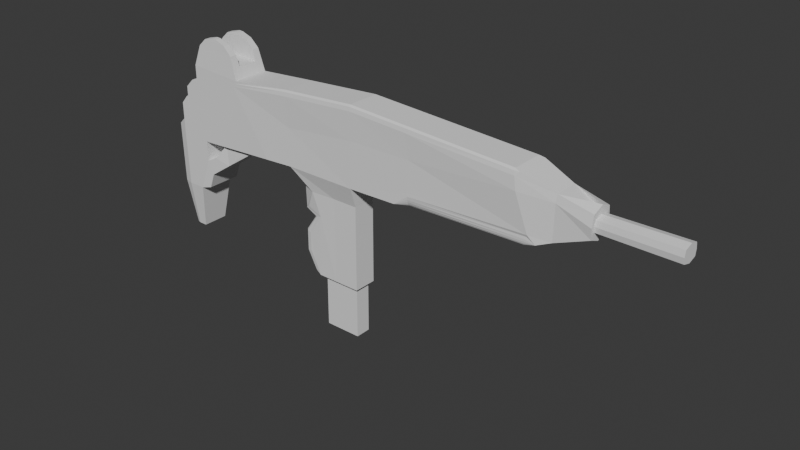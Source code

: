 # Source: worldmodel_uzi.blend  (saved by Blender 5.0.119; exported with 4.5.12 LTS)
import bpy
from mathutils import Matrix  # noqa: F401  (used for matrix-valued properties, if any)

bpy.ops.wm.read_factory_settings(use_empty=True)
scene = bpy.context.scene
scene.name = 'Scene'

# ---- collections
col_collection = bpy.data.collections.new('Collection'); scene.collection.children.link(col_collection)

# ---- world
world_world = bpy.data.worlds.new('World'); scene.world = world_world
world_world.use_nodes = True; world_world.node_tree.nodes.clear()
_N = world_world.node_tree.nodes; _L = world_world.node_tree.links
n0 = _N.new('ShaderNodeOutputWorld'); n0.name = 'World Output'; n0.location = (200, 100)
n1 = _N.new('ShaderNodeBackground'); n1.name = 'Background'; n1.location = (-200, 100)
n1.inputs[0].default_value = (0.05088, 0.05088, 0.05088, 1.0)
_L.new(n1.outputs[0], n0.inputs[0])
n0.is_active_output = True
world_world.color = (0.05088, 0.05088, 0.05088)
world_world.sun_shadow_jitter_overblur = 0.0

# ---- meshes
me_cube_001 = bpy.data.meshes.new('Cube.001')
me_cube_001.from_pydata([(-0.9691, -1.0, -0.8763), (3.917, -0.6501, -0.5633), (3.963, -0.6501, 0.4593), (-2.743, -1.0, -0.866), (-5.658, -1.0, -1.026), (-0.9887, -0.6329, -1.376), (-2.225, -0.7101, -1.37), (-0.9996, -0.6329, -3.438), (-1.607, -0.6329, -1.373), (-1.618, -0.6329, -3.435), (-0.9941, -0.6329, -2.005), (-1.612, -0.6329, -2.002), (-0.9691, 0.01261, -0.8763), (-0.9691, 0.002837, 1.0), (3.33, 0.01218, -0.7938), (3.093, 0.004072, 0.7628), (3.917, 0.01098, -0.5633), (3.963, 0.005654, 0.4593), (-2.743, 0.01256, -0.866), (-2.825, 0.003482, 0.8763), (-5.658, 0.01339, -1.026), (-4.338, 0.004195, 0.7393), (-5.668, 0.003766, 0.8218), (-0.9887, 0.01521, -1.376), (-2.225, 0.01518, -1.37), (-0.9996, 0.02595, -3.438), (-2.235, 0.02592, -3.431), (-2.23, 0.01845, -1.998), (-0.9941, 0.01849, -2.005), (-1.085, 0.0, -4.719), (-2.502, 0.02322, -2.913), (-2.5, 0.0205, -2.39), (-2.534, 0.01348, -1.044), (-2.541, 0.01786, -1.884), (4.731, 0.0, 0.2739), (4.731, -0.5863, 0.273), (4.707, -0.5854, -0.2564), (4.707, 0.0, -0.2556), (4.736, 0.0, 0.3831), (4.719, -0.6956, 0.008139), (4.702, 0.0, -0.3656), (4.719, 0.0, 0.009339), (4.719, 0.0, 0.008739), (4.727, 0.0, 0.188), (4.724, -0.4291, 0.1352), (4.719, -0.4815, 0.008326), (4.713, -0.4287, -0.1184), (4.71, 0.0, -0.1707), (4.719, 0.0, 0.008614), (6.495, 0.0, 0.2019), (6.494, -0.4489, 0.1431), (6.493, -0.5072, 0.001695), (6.493, -0.4485, -0.1395), (6.492, 0.0, -0.1979), (6.493, 0.0, 0.002015), (-1.078, 0.0, -3.437), (-1.078, -0.4255, -3.437), (-1.971, 0.0, -3.432), (-1.971, -0.4255, -3.432), (-1.524, -0.4255, -3.435), (-1.085, -0.4255, -4.719), (-1.977, 0.0, -4.714), (-1.977, -0.4255, -4.714), (-1.531, -0.4255, -4.717), (-1.531, 0.0, -4.717), (-5.504, 0.0, -1.03), (-5.504, -0.9978, -1.03), (-5.667, -0.9978, 0.4315), (-5.667, 0.0, 0.4315), (-6.023, -0.999, -1.027), (-5.832, -0.9978, 0.4306), (-6.03, -0.9978, 0.2309), (-6.03, 0.0, 0.2309), (-5.832, 0.0, 0.4306), (-6.029, 0.0, -0.01793), (-6.029, -1.0, -0.01793), (-6.466, 0.0, -1.025), (-6.242, -1.0, -1.023), (-6.246, 0.0, -0.2209), (-6.073, 0.0, -0.01818), (-6.073, -1.0, -0.01818), (-6.246, -1.0, -0.2209), (-6.244, 0.0, -0.6222), (-6.244, -1.0, -0.6222), (-6.466, -0.8589, -1.025), (-6.288, -0.8589, -0.6224), (-6.467, -0.8589, -0.8039), (-6.467, 0.0, -0.8039), (-6.288, 0.0, -0.6224), (-5.794, 0.0, -2.29), (-5.794, -0.9961, -2.29), (-5.997, -0.9972, -2.287), (-6.44, 0.0, -2.285), (-6.44, -0.8571, -2.285), (-6.216, -0.9983, -2.284), (-5.964, 0.0, -3.405), (-5.964, -0.7043, -3.405), (-6.091, -0.7047, -3.404), (-6.246, 0.0, -3.404), (-6.246, -0.6559, -3.404), (-6.167, 0.0, -3.403), (-6.167, -0.7051, -3.403), (-5.496, -0.9973, -1.505), (-6.234, -0.9995, -1.418), (-6.015, -0.9984, -1.421), (-6.458, 0.0, -1.419), (-6.458, -0.8583, -1.419), (-5.496, 0.0, -1.505), (-5.532, 0.0, -2.218), (-5.532, -0.9273, -2.218), (-5.25, -0.9328, -1.379), (-5.258, 0.0, -1.4), (-6.224, -0.9989, -1.872), (-6.006, -0.9978, -1.875), (-6.449, 0.0, -1.873), (-5.653, -0.9967, -1.917), (-6.449, -0.8577, -1.873), (-5.39, -0.9278, -1.845), (-5.39, 0.0, -1.845), (-4.209, -0.7283, -1.057), (-4.2, -0.7468, -0.946), (-4.213, 0.0, -1.057), (-4.205, 0.0, -0.9559), (-2.743, -0.4937, -0.866), (-5.658, -0.4933, -1.026), (-4.2, -1.0, -0.946), (-4.929, -0.7467, -0.986), (-4.929, 0.01318, -0.986), (-2.743, -0.7469, -0.866), (-5.658, -0.7467, -1.026), (-4.929, -1.0, -0.986), (-4.564, -0.7467, -0.966), (-2.743, -0.2406, -0.866), (-5.658, -0.24, -1.026), (-3.471, -1.0, -0.906), (-3.471, 0.01276, -0.906), (-4.929, -0.4934, -0.986), (-3.471, -0.4936, -0.906), (-4.2, -0.2403, -0.946), (-3.471, -0.7468, -0.906), (-3.471, -0.2404, -0.906), (-4.929, -0.2401, -0.986), (-4.889, -0.7826, -1.506), (-4.884, 0.0, -1.506), (-4.929, -0.3668, -0.986), (0.468, 0.0, 0.9161), (0.5519, 0.0, -0.8471), (-0.9717, -0.9647, 0.2073), (3.163, -1.046, 0.3348), (3.95, -0.7153, 0.2727), (-2.79, -0.9238, 0.02501), (0.596, -0.95, 0.2098), (3.432, -0.9156, -0.5095), (3.33, -0.6658, -0.7938), (3.602, -0.8377, -0.6869), (3.412, -0.8654, -0.565), (3.39, -0.875, -0.6272), (3.37, -0.866, -0.683), (3.353, -0.8388, -0.7296), (3.341, -0.7947, -0.7646), (3.333, -0.7361, -0.7864), (0.5519, -0.6658, -0.8471), (0.5653, -0.9788, -0.5075), (0.2177, -1.0, -0.8535), (0.5523, -0.7399, -0.8387), (0.5533, -0.81, -0.814), (0.555, -0.8724, -0.7741), (0.5572, -0.924, -0.7212), (0.5599, -0.9623, -0.6577), (0.5629, -0.9853, -0.587), (-0.9691, -0.8646, 1.0), (-0.9695, -0.9941, 0.8675), (-0.9692, -0.9586, 0.9612), (3.093, -0.8646, 0.7628), (3.115, -1.014, 0.6293), (3.213, -0.9519, 0.7211), (3.1, -0.9646, 0.7237), (-2.825, -0.8646, 0.8763), (-2.82, -0.9883, 0.7451), (-2.824, -0.9569, 0.8378), (-4.338, -1.0, 0.7393), (-4.443, -1.0, 0.5984), (-4.39, -1.0, 0.6688), (-5.667, -1.0, 0.6748), (-5.668, -1.0, 0.8218), (-5.668, -0.9993, 0.6864), (-5.668, -1.0, 0.7483), (0.4923, -0.9905, 0.782), (0.468, -0.8646, 0.9161), (0.4751, -0.9576, 0.8768), (-2.234, -0.6329, -3.127), (-2.235, -0.4917, -3.431), (-2.125, -0.5464, -3.432), (-2.095, -0.6329, -3.432), (-2.235, -0.5915, -3.342), (-2.023, -0.6598, -1.928), (-2.23, -0.4914, -1.998), (-2.17, -0.5993, -1.978), (-2.361, -0.6365, -2.879), (-2.502, -0.4992, -2.913), (-2.461, -0.5979, -2.903), (-2.36, -0.6365, -2.434), (-2.5, -0.4991, -2.39), (-2.459, -0.5979, -2.403), (-2.534, -0.4742, -1.044), (-2.406, -0.579, -1.785), (-2.541, -0.3969, -1.884), (-2.502, -0.5088, -1.855), (-4.338, -0.4979, 0.7393), (-5.668, -0.4981, 0.8218), (-5.056, -0.5875, 1.56), (-5.489, -0.9378, 1.322), (-5.303, -0.9201, 1.497), (-4.95, -0.5875, 1.553), (-4.489, -0.9377, 1.26), (-4.695, -0.92, 1.46), (-4.95, -0.9105, 1.553), (-4.489, -0.5602, 1.26), (-4.695, -0.5747, 1.46), (-5.489, -0.5602, 1.322), (-5.056, -0.9105, 1.56), (-5.303, -0.5747, 1.497), (-4.413, -0.004216, 0.9998), (-4.989, -0.5602, 1.291), (-5.579, -0.5292, 1.072), (-4.413, -0.5291, 0.9998), (-4.996, -0.5291, 1.036), (-4.338, 0.0, 0.7393), (-5.668, 0.0, 0.8218), (-5.579, -0.004326, 1.072), (-4.996, -0.004271, 1.036)], [(24, 6), (24, 32)], [(2, 149, 1, 36, 39, 35), (0, 3, 6, 8, 5), (126, 130, 4, 129), (20, 133, 124, 129, 4, 66, 65), (12, 0, 5, 23), (28, 10, 7, 25), (23, 5, 10, 28), (25, 7, 56, 55), (10, 11, 9, 7), (5, 8, 11, 10), (35, 39, 45, 44), (16, 17, 34, 41, 37), (1, 16, 37, 40, 36), (17, 2, 35, 38, 34), (38, 35, 44, 43), (37, 41, 42, 40), (41, 34, 38, 42), (44, 45, 51, 50), (48, 43, 49, 54), (40, 42, 48, 47), (39, 36, 46, 45), (36, 40, 47, 46), (42, 38, 43, 48), (54, 49, 50, 51), (53, 54, 51, 52), (43, 44, 50, 49), (47, 48, 54, 53), (46, 47, 53, 52), (45, 46, 52, 51), (55, 56, 60, 29), (59, 58, 62, 63), (7, 9, 59, 56), (64, 63, 62, 61), (29, 60, 63, 64), (56, 59, 63, 60), (58, 57, 61, 62), (71, 72, 74, 75), (113, 112, 94, 91), (70, 73, 72, 71), (66, 67, 70, 71, 69), (69, 71, 75), (67, 68, 73, 70), (115, 113, 91, 90), (78, 81, 80, 79), (75, 74, 79, 80), (69, 75, 80, 81, 83, 77), (82, 83, 81, 78), (85, 88, 87, 86), (84, 86, 87, 76), (77, 83, 85, 86, 84), (83, 82, 88, 85), (93, 92, 98, 99), (90, 91, 97, 96), (116, 114, 92, 93), (112, 116, 93, 94), (107, 102, 110, 111), (97, 101, 100, 95, 96), (100, 101, 99, 98), (89, 90, 96, 95), (91, 94, 101, 97), (94, 93, 99, 101), (65, 66, 102, 107), (77, 84, 106, 103), (84, 76, 105, 106), (66, 69, 104, 102), (69, 77, 103, 104), (118, 117, 109, 108), (90, 89, 108, 109), (115, 90, 109, 117), (102, 115, 117, 110), (103, 106, 116, 112), (106, 105, 114, 116), (102, 104, 113, 115), (104, 103, 112, 113), (122, 138, 120, 119, 121), (126, 142, 119, 120, 131), (142, 143, 121, 119), (141, 136, 124, 133), (140, 137, 120, 138), (139, 134, 125, 120), (137, 139, 120), (123, 128, 139, 137), (128, 3, 134, 139), (135, 140, 138, 122), (18, 132, 140, 135), (132, 123, 137, 140), (127, 141, 133, 20), (136, 126, 129, 124), (120, 125, 130, 126, 131), (117, 118, 143, 142), (110, 117, 142, 126), (111, 110, 126, 144, 127), (0, 147, 150, 3), (152, 155, 154), (155, 156, 154), (156, 157, 154), (157, 158, 154), (158, 159, 154), (159, 160, 154), (160, 153, 154), (161, 164, 163), (164, 165, 163), (165, 166, 163), (166, 167, 163), (167, 168, 163), (168, 169, 163), (169, 162, 163), (161, 153, 160, 164), (164, 160, 159, 165), (165, 159, 158, 166), (166, 158, 157, 167), (167, 157, 156, 168), (168, 156, 155, 169), (169, 155, 152, 162), (152, 148, 151, 162), (146, 14, 153, 161), (148, 152, 154, 1, 149), (154, 153, 14, 16, 1), (12, 146, 161, 163, 0), (163, 162, 151, 147, 0), (173, 176, 175), (176, 174, 175), (183, 186, 185), (186, 184, 185), (188, 170, 172, 189), (189, 172, 171, 187), (178, 171, 172, 179), (179, 172, 170, 177), (181, 178, 179, 182), (182, 179, 177, 180), (180, 184, 186, 182), (182, 186, 183, 181), (173, 188, 189, 176), (176, 189, 187, 174), (147, 171, 178, 150), (170, 13, 19, 177), (151, 187, 171, 147), (145, 13, 170, 188), (15, 145, 188, 173), (15, 173, 175, 2, 17), (148, 174, 187, 151), (175, 174, 148, 149, 2), (3, 150, 178, 181, 4, 130, 125, 134), (177, 19, 21, 208, 180), (181, 183, 4), (185, 184, 209, 22, 68, 67), (4, 183, 185, 67, 66), (190, 194, 191, 192, 193), (202, 199, 200, 203), (203, 200, 198, 201), (196, 202, 203, 197), (197, 203, 201, 195), (199, 191, 194, 200), (200, 194, 190, 198), (3, 204, 6), (195, 6, 204, 206, 207, 205), (195, 205, 207, 197), (197, 207, 206, 196), (26, 191, 199, 30), (9, 193, 192, 58, 59), (192, 191, 26, 57, 58), (11, 195, 190, 193, 9), (190, 195, 201, 198), (27, 196, 206, 33), (196, 27, 31, 202), (8, 6, 195, 11), (202, 31, 30, 199), (32, 18, 132, 123, 128, 3, 204), (204, 32, 33, 206), (21, 208, 209, 22), (211, 219, 221, 212), (221, 210, 220, 212), (214, 211, 212, 215), (210, 221, 218, 213), (217, 214, 215, 218), (213, 218, 215, 216), (220, 216, 215, 212), (218, 221, 219, 223, 217), (184, 209, 224, 219, 211), (216, 213, 210, 220), (180, 184, 211, 214), (208, 180, 214, 217, 225), (226, 225, 217, 223), (224, 226, 223, 219), (228, 227, 222, 230, 229), (224, 209, 228, 229), (226, 224, 229, 230), (209, 208, 227, 228), (225, 226, 230, 222), (208, 225, 222, 227)])
_uv = me_cube_001.uv_layers.new(name='UVMap')
_uv.uv.foreach_set('vector', [0.625, 0.75, 0.5332, 0.75, 0.375, 0.75, 0.375, 0.75, 0.5, 0.75, 0.625, 0.75, 0.375, 1.0, 0.375, 1.0, 0.375, 1.0, 0.375, 1.0, 0.375, 1.0, 0.125, 0.7183, 0.125, 0.75, 0.125, 0.75, 0.125, 0.7183, 0.125, 0.6233, 0.125, 0.655, 0.125, 0.6867, 0.125, 0.7183, 0.125, 0.75, 0.125, 0.75, 0.125, 0.6233, 0.125, 0.6234, 0.125, 0.75, 0.125, 0.75, 0.125, 0.622, 0.125, 0.6213, 0.125, 0.75, 0.125, 0.75, 0.125, 0.6199, 0.125, 0.622, 0.125, 0.75, 0.125, 0.75, 0.125, 0.6213, 0.125, 0.6199, 0.125, 0.75, 0.125, 0.75, 0.125, 0.6199, 0.375, 1.0, 0.375, 1.0, 0.375, 1.0, 0.375, 1.0, 0.375, 1.0, 0.375, 1.0, 0.375, 1.0, 0.375, 1.0, 0.625, 0.75, 0.5, 0.75, 0.5, 0.75, 0.625, 0.75, 0.0, 0.0, 0.0, 0.0, 0.0, 0.0, 0.0, 0.0, 0.0, 0.0, 0.375, 0.75, 0.375, 0.6229, 0.375, 0.6229, 0.375, 0.6864, 0.375, 0.75, 0.625, 0.6239, 0.625, 0.75, 0.625, 0.75, 0.625, 0.687, 0.625, 0.6239, 0.625, 0.687, 0.625, 0.75, 0.625, 0.75, 0.625, 0.687, 0.375, 0.6229, 0.5, 0.6234, 0.5, 0.6867, 0.375, 0.6864, 0.5, 0.6234, 0.625, 0.6239, 0.625, 0.687, 0.5, 0.6867, 0.625, 0.75, 0.5, 0.75, 0.5, 0.75, 0.625, 0.75, 0.5, 0.6867, 0.625, 0.687, 0.625, 0.687, 0.5, 0.6867, 0.375, 0.6864, 0.5, 0.6867, 0.5, 0.6867, 0.375, 0.6864, 0.5, 0.75, 0.375, 0.75, 0.375, 0.75, 0.5, 0.75, 0.375, 0.75, 0.375, 0.6864, 0.375, 0.6864, 0.375, 0.75, 0.5, 0.6867, 0.625, 0.687, 0.625, 0.687, 0.5, 0.6867, 0.5, 0.6867, 0.625, 0.687, 0.625, 0.75, 0.5, 0.75, 0.375, 0.6864, 0.5, 0.6867, 0.5, 0.75, 0.375, 0.75, 0.625, 0.687, 0.625, 0.75, 0.625, 0.75, 0.625, 0.687, 0.375, 0.6864, 0.5, 0.6867, 0.5, 0.6867, 0.375, 0.6864, 0.375, 0.75, 0.375, 0.6864, 0.375, 0.6864, 0.375, 0.75, 0.5, 0.75, 0.375, 0.75, 0.375, 0.75, 0.5, 0.75, 0.125, 0.6199, 0.125, 0.75, 0.125, 0.75, 0.125, 0.6199, 0.375, 1.0, 0.375, 1.0, 0.375, 1.0, 0.375, 1.0, 0.375, 1.0, 0.375, 1.0, 0.375, 1.0, 0.375, 1.0, 0.125, 0.6199, 0.125, 0.75, 0.125, 0.75, 0.125, 0.6199, 0.125, 0.6199, 0.125, 0.75, 0.125, 0.75, 0.125, 0.6199, 0.375, 1.0, 0.375, 1.0, 0.375, 1.0, 0.375, 1.0, 0.125, 0.75, 0.125, 0.6199, 0.125, 0.6199, 0.125, 0.75, 0.8071, 0.784, 0.7898, 0.6411, 0.7898, 0.6411, 0.8071, 0.784, 0.375, 1.0, 0.375, 1.0, 0.375, 1.0, 0.375, 1.0, 0.875, 0.75, 0.875, 0.6245, 0.7898, 0.6411, 0.8071, 0.784, 0.375, 1.0, 0.875, 0.75, 0.875, 0.75, 0.8071, 0.784, 0.375, 1.0, 0.375, 1.0, 0.8071, 0.784, 0.8071, 0.784, 0.875, 0.75, 0.875, 0.6245, 0.875, 0.6245, 0.875, 0.75, 0.375, 1.0, 0.375, 1.0, 0.375, 1.0, 0.375, 1.0, 0.6811, 0.6623, 0.7203, 0.8273, 0.8071, 0.784, 0.7898, 0.6411, 0.8071, 0.784, 0.7898, 0.6411, 0.7898, 0.6411, 0.8071, 0.784, 0.375, 1.0, 0.8071, 0.784, 0.8071, 0.784, 0.7203, 0.8273, 0.5477, 0.9137, 0.375, 1.0, 0.4647, 0.7045, 0.5477, 0.9137, 0.7203, 0.8273, 0.6811, 0.6623, 0.5477, 0.9137, 0.4647, 0.7045, 0.3674, 0.7234, 0.47, 0.9525, 0.375, 1.0, 0.47, 0.9525, 0.3674, 0.7234, 0.2483, 0.7467, 0.375, 1.0, 0.5477, 0.9137, 0.5477, 0.9137, 0.47, 0.9525, 0.375, 1.0, 0.5477, 0.9137, 0.4647, 0.7045, 0.4647, 0.7045, 0.5477, 0.9137, 0.375, 1.0, 0.2483, 0.7467, 0.2483, 0.7467, 0.375, 1.0, 0.375, 1.0, 0.375, 1.0, 0.375, 1.0, 0.375, 1.0, 0.375, 1.0, 0.2483, 0.7467, 0.2483, 0.7467, 0.375, 1.0, 0.375, 1.0, 0.375, 1.0, 0.375, 1.0, 0.375, 1.0, 0.125, 0.6233, 0.125, 0.75, 0.125, 0.75, 0.125, 0.6233, 0.125, 0.75, 0.125, 0.75, 0.125, 0.6233, 0.125, 0.6233, 0.125, 0.75, 0.125, 0.6233, 0.125, 0.75, 0.125, 0.75, 0.125, 0.6233, 0.125, 0.6233, 0.125, 0.75, 0.125, 0.75, 0.125, 0.6233, 0.375, 1.0, 0.375, 1.0, 0.375, 1.0, 0.375, 1.0, 0.375, 1.0, 0.375, 1.0, 0.375, 1.0, 0.375, 1.0, 0.125, 0.6233, 0.125, 0.75, 0.125, 0.75, 0.125, 0.6233, 0.375, 1.0, 0.375, 1.0, 0.375, 1.0, 0.375, 1.0, 0.375, 1.0, 0.2483, 0.7467, 0.2483, 0.7467, 0.375, 1.0, 0.375, 1.0, 0.375, 1.0, 0.375, 1.0, 0.375, 1.0, 0.375, 1.0, 0.375, 1.0, 0.375, 1.0, 0.375, 1.0, 0.125, 0.6233, 0.125, 0.75, 0.125, 0.75, 0.125, 0.6233, 0.125, 0.75, 0.125, 0.6233, 0.125, 0.6233, 0.125, 0.75, 0.375, 1.0, 0.375, 1.0, 0.375, 1.0, 0.375, 1.0, 0.375, 1.0, 0.375, 1.0, 0.375, 1.0, 0.375, 1.0, 0.375, 1.0, 0.375, 1.0, 0.375, 1.0, 0.375, 1.0, 0.375, 1.0, 0.2483, 0.7467, 0.2483, 0.7467, 0.375, 1.0, 0.375, 1.0, 0.375, 1.0, 0.375, 1.0, 0.375, 1.0, 0.375, 1.0, 0.375, 1.0, 0.375, 1.0, 0.375, 1.0, 0.125, 0.6233, 0.125, 0.6867, 0.125, 0.75, 0.125, 0.75, 0.125, 0.6233, 0.375, 1.0, 0.375, 1.0, 0.375, 1.0, 0.375, 1.0, 0.375, 1.0, 0.125, 0.75, 0.125, 0.6233, 0.125, 0.6233, 0.125, 0.75, 0.125, 0.655, 0.125, 0.6867, 0.125, 0.6867, 0.125, 0.655, 0.125, 0.6551, 0.125, 0.6867, 0.125, 0.6867, 0.125, 0.655, 0.125, 0.7184, 0.125, 0.75, 0.125, 0.75, 0.125, 0.7183, 0.125, 0.6867, 0.125, 0.7184, 0.125, 0.6867, 0.125, 0.6867, 0.125, 0.7184, 0.125, 0.7184, 0.125, 0.6867, 0.125, 0.7184, 0.125, 0.75, 0.125, 0.75, 0.125, 0.7184, 0.125, 0.6234, 0.125, 0.6551, 0.125, 0.655, 0.125, 0.6234, 0.125, 0.6234, 0.125, 0.6551, 0.125, 0.6551, 0.125, 0.6234, 0.125, 0.6551, 0.125, 0.6867, 0.125, 0.6867, 0.125, 0.6551, 0.125, 0.6234, 0.125, 0.655, 0.125, 0.655, 0.125, 0.6233, 0.125, 0.6867, 0.125, 0.7183, 0.125, 0.7183, 0.125, 0.6867, 0.125, 0.7183, 0.125, 0.75, 0.125, 0.75, 0.125, 0.7183, 0.125, 0.7183, 0.125, 0.75, 0.125, 0.6233, 0.125, 0.6233, 0.125, 0.75, 0.375, 1.0, 0.375, 1.0, 0.375, 1.0, 0.375, 1.0, 0.125, 0.6233, 0.125, 0.75, 0.125, 0.75, 0.125, 0.6871, 0.125, 0.6242, 0.375, 1.0, 0.5332, 1.0, 0.5332, 1.0, 0.375, 1.0, 0.4062, 0.7484, 0.375, 0.7438, 0.375, 0.75, 0.375, 0.7438, 0.375, 0.7419, 0.375, 0.75, 0.375, 0.7419, 0.375, 0.7332, 0.375, 0.75, 0.375, 0.7332, 0.375, 0.7298, 0.375, 0.75, 0.375, 0.7298, 0.375, 0.7243, 0.375, 0.75, 0.375, 0.7243, 0.375, 0.717, 0.375, 0.75, 0.375, 0.717, 0.375, 0.7082, 0.375, 0.75, 0.2134, 0.7082, 0.2135, 0.7175, 0.194, 0.75, 0.2135, 0.7175, 0.2136, 0.7262, 0.194, 0.75, 0.2136, 0.7262, 0.2134, 0.7341, 0.194, 0.75, 0.2134, 0.7341, 0.2134, 0.7405, 0.194, 0.75, 0.2134, 0.7405, 0.2134, 0.7453, 0.194, 0.75, 0.2134, 0.7453, 0.2134, 0.7482, 0.194, 0.75, 0.2134, 0.7482, 0.2134, 0.749, 0.194, 0.75, 0.2134, 0.7082, 0.375, 0.7082, 0.3752, 0.717, 0.2135, 0.7175, 0.2135, 0.7175, 0.3752, 0.717, 0.3756, 0.7243, 0.2136, 0.7262, 0.2136, 0.7262, 0.3756, 0.7243, 0.3764, 0.7298, 0.2137, 0.7341, 0.2137, 0.7341, 0.3764, 0.7298, 0.375, 0.75, 0.2139, 0.75, 0.375, 0.9111, 0.375, 0.75, 0.3996, 0.75, 0.4031, 0.9114, 0.4031, 0.9114, 0.3996, 0.75, 0.4076, 0.75, 0.4122, 0.9115, 0.4122, 0.9115, 0.4076, 0.75, 0.4062, 0.7484, 0.4225, 0.9116, 0.4062, 0.7484, 0.5332, 0.75, 0.5332, 0.9116, 0.4225, 0.9116, 0.2134, 0.625, 0.375, 0.6235, 0.375, 0.7082, 0.2134, 0.7082, 0.5332, 0.75, 0.4062, 0.7484, 0.375, 0.75, 0.375, 0.75, 0.5332, 0.75, 0.375, 0.75, 0.375, 0.7082, 0.375, 0.6235, 0.375, 0.6229, 0.375, 0.75, 0.125, 0.6234, 0.2134, 0.625, 0.2134, 0.7082, 0.194, 0.75, 0.125, 0.75, 0.375, 0.931, 0.4225, 0.9116, 0.5332, 0.9116, 0.5332, 1.0, 0.375, 1.0, 0.625, 0.7373, 0.6175, 0.75, 0.625, 0.75, 0.6175, 0.75, 0.5963, 0.75, 0.625, 0.75, 0.8452, 0.7649, 0.875, 0.75, 0.875, 0.75, 0.875, 0.75, 0.875, 0.75, 0.875, 0.75, 0.7866, 0.7331, 0.875, 0.7331, 0.8749, 0.75, 0.7863, 0.75, 0.625, 0.9113, 0.625, 0.9999, 0.6096, 1.0, 0.6076, 0.9116, 0.6108, 1.0, 0.6096, 1.0, 0.625, 0.9999, 0.625, 1.0, 0.875, 0.75, 0.8749, 0.75, 0.875, 0.7331, 0.875, 0.7331, 0.605, 1.0, 0.6108, 1.0, 0.625, 1.0, 0.625, 1.0, 0.875, 0.75, 0.875, 0.75, 0.875, 0.7331, 0.875, 0.75, 0.875, 0.75, 0.875, 0.75, 0.875, 0.75, 0.875, 0.75, 0.875, 0.75, 0.875, 0.75, 0.8452, 0.7649, 0.8351, 0.77, 0.625, 0.7373, 0.7866, 0.7331, 0.7863, 0.75, 0.625, 0.75, 0.625, 0.75, 0.625, 0.9113, 0.6076, 0.9116, 0.5963, 0.75, 0.5332, 1.0, 0.6096, 1.0, 0.6108, 1.0, 0.5332, 1.0, 0.875, 0.7331, 0.875, 0.6246, 0.875, 0.6246, 0.875, 0.7331, 0.5332, 0.9116, 0.6076, 0.9116, 0.6096, 1.0, 0.5332, 1.0, 0.7866, 0.625, 0.875, 0.6246, 0.875, 0.7331, 0.7866, 0.7331, 0.625, 0.6245, 0.7866, 0.625, 0.7866, 0.7331, 0.625, 0.7373, 0.625, 0.6245, 0.625, 0.7373, 0.625, 0.75, 0.625, 0.75, 0.625, 0.6239, 0.5332, 0.75, 0.5963, 0.75, 0.6076, 0.9116, 0.5332, 0.9116, 0.625, 0.75, 0.5963, 0.75, 0.5332, 0.75, 0.5332, 0.75, 0.625, 0.75, 0.375, 1.0, 0.5332, 1.0, 0.6108, 1.0, 0.605, 1.0, 0.375, 1.0, 0.375, 1.0, 0.375, 1.0, 0.375, 1.0, 0.875, 0.7331, 0.875, 0.6246, 0.875, 0.6245, 0.875, 0.6872, 0.875, 0.75, 0.8351, 0.77, 0.8452, 0.7649, 0.375, 1.0, 0.875, 0.75, 0.875, 0.75, 0.875, 0.6873, 0.875, 0.6245, 0.875, 0.6245, 0.875, 0.75, 0.375, 1.0, 0.8452, 0.7649, 0.875, 0.75, 0.875, 0.75, 0.375, 1.0, 0.375, 1.0, 0.375, 1.0, 0.375, 1.0, 0.375, 1.0, 0.375, 1.0, 0.125, 0.7224, 0.125, 0.7224, 0.125, 0.75, 0.125, 0.75, 0.375, 1.0, 0.375, 1.0, 0.375, 1.0, 0.375, 1.0, 0.125, 0.7221, 0.125, 0.7224, 0.125, 0.75, 0.125, 0.75, 0.375, 1.0, 0.375, 1.0, 0.375, 1.0, 0.375, 1.0, 0.125, 0.7224, 0.125, 0.7221, 0.125, 0.75, 0.125, 0.75, 0.375, 1.0, 0.375, 1.0, 0.375, 1.0, 0.375, 1.0, 0.0, 0.0, 0.0, 0.0, 0.375, 1.0, 0.375, 1.0, 0.375, 1.0, 0.125, 0.7172, 0.125, 0.7171, 0.375, 1.0, 0.375, 1.0, 0.375, 1.0, 0.375, 1.0, 0.375, 1.0, 0.375, 1.0, 0.125, 0.75, 0.125, 0.75, 0.125, 0.7171, 0.125, 0.7221, 0.125, 0.6199, 0.125, 0.7221, 0.125, 0.7224, 0.125, 0.6205, 0.375, 1.0, 0.375, 1.0, 0.375, 1.0, 0.375, 1.0, 0.375, 1.0, 0.125, 0.75, 0.125, 0.7221, 0.125, 0.6199, 0.125, 0.6199, 0.125, 0.75, 0.375, 1.0, 0.375, 1.0, 0.375, 1.0, 0.375, 1.0, 0.375, 1.0, 0.375, 1.0, 0.375, 1.0, 0.375, 1.0, 0.375, 1.0, 0.125, 0.6214, 0.125, 0.7221, 0.125, 0.7171, 0.125, 0.6209, 0.125, 0.7221, 0.125, 0.6214, 0.125, 0.621, 0.125, 0.7224, 0.375, 1.0, 0.375, 1.0, 0.375, 1.0, 0.375, 1.0, 0.125, 0.7224, 0.125, 0.621, 0.125, 0.6205, 0.125, 0.7224, 0.0, 0.0, 0.0, 0.0, 0.0, 0.0, 0.0, 0.0, 0.0, 0.0, 0.0, 0.0, 0.0, 0.0, 0.125, 0.7172, 0.125, 0.6219, 0.125, 0.6209, 0.125, 0.7171, 0.875, 0.6245, 0.875, 0.6872, 0.875, 0.6873, 0.875, 0.6245, 0.875, 0.75, 0.875, 0.6873, 0.875, 0.6955, 0.875, 0.7418, 0.875, 0.6955, 0.875, 0.6795, 0.875, 0.7577, 0.875, 0.7418, 0.875, 0.75, 0.875, 0.75, 0.875, 0.7418, 0.875, 0.7418, 0.875, 0.6795, 0.875, 0.6955, 0.875, 0.6955, 0.875, 0.6795, 0.875, 0.6872, 0.875, 0.75, 0.875, 0.7418, 0.875, 0.6955, 0.875, 0.6795, 0.875, 0.6955, 0.875, 0.7418, 0.875, 0.7577, 0.875, 0.7577, 0.875, 0.7577, 0.875, 0.7418, 0.875, 0.7418, 0.875, 0.6955, 0.875, 0.6955, 0.875, 0.6873, 0.875, 0.6873, 0.875, 0.6872, 0.875, 0.75, 0.875, 0.6873, 0.875, 0.6873, 0.875, 0.6873, 0.875, 0.75, 0.875, 0.7577, 0.875, 0.6795, 0.875, 0.6795, 0.875, 0.7577, 0.875, 0.75, 0.875, 0.75, 0.875, 0.75, 0.875, 0.75, 0.875, 0.6872, 0.875, 0.75, 0.875, 0.75, 0.875, 0.6872, 0.875, 0.6872, 0.875, 0.6873, 0.875, 0.6872, 0.875, 0.6872, 0.875, 0.6873, 0.875, 0.6873, 0.875, 0.6873, 0.875, 0.6873, 0.875, 0.6873, 0.875, 0.6873, 0.875, 0.6872, 0.875, 0.6872, 0.875, 0.6873, 0.875, 0.6873, 0.875, 0.6873, 0.875, 0.6873, 0.875, 0.6873, 0.875, 0.6873, 0.875, 0.6873, 0.875, 0.6873, 0.875, 0.6873, 0.875, 0.6873, 0.875, 0.6873, 0.875, 0.6872, 0.875, 0.6872, 0.875, 0.6873, 0.875, 0.6872, 0.875, 0.6873, 0.875, 0.6873, 0.875, 0.6872, 0.875, 0.6872, 0.875, 0.6872, 0.875, 0.6872, 0.875, 0.6872])
me_cube_001.update()

# ---- objects
ob_empty = bpy.data.objects.new('Empty', None)
ob_cube = bpy.data.objects.new('Cube', me_cube_001)

# ---- transforms, parenting, visibility, modifiers, constraints
ob_empty.location = (0.0, 0.0, 0.0)
ob_empty.rotation_euler = (1.571, 0.0, 0.0)
ob_empty.empty_display_type = 'IMAGE'
ob_empty.empty_display_size = 5.0
ob_cube.location = (0.0, 0.0, 0.6197)
ob_cube.scale = (0.3794, 0.1696, 0.3794)
_m = ob_cube.modifiers.new('Mirror', 'MIRROR')
_m.use_axis = (False, True, False)
_m.use_clip = True
_m.merge_threshold = 0.1

# ---- collection membership
col_collection.objects.link(ob_empty)
col_collection.objects.link(ob_cube)

# ---- scene / render settings (as saved in the file)
scene.frame_start = 1; scene.frame_end = 250; scene.frame_set(2)
scene.render.engine = 'BLENDER_EEVEE_NEXT'
scene.render.bake_bias = 0.0
scene.render.bake_samples = 0
scene.cycles.sampling_pattern = 'TABULATED_SOBOL'
scene.eevee.use_volume_custom_range = False
bpy.context.view_layer.update()

# ---- added for rendering (the .blend has no active camera and no usable light): camera, sun
cam_auto = bpy.data.cameras.new('AutoCamera')
cam_auto.lens = 50.0
cam_auto.sensor_width = 36.0
cam_auto.clip_end = 1000.0
ob_auto_camera = bpy.data.objects.new('AutoCamera', cam_auto)
scene.collection.objects.link(ob_auto_camera)
ob_auto_camera.location = (5.07186, -6.08002, 4.07369)
ob_auto_camera.rotation_euler = (1.09748, -7.21219e-08, 0.694738)
scene.camera = ob_auto_camera
light_auto_sun = bpy.data.lights.new('AutoSun', 'SUN')
light_auto_sun.energy = 3.0
light_auto_sun.angle = 0.0523599
ob_auto_sun = bpy.data.objects.new('AutoSun', light_auto_sun)
scene.collection.objects.link(ob_auto_sun)
ob_auto_sun.rotation_euler = (0.872665, 0.174533, 0.523599)
bpy.context.view_layer.update()
